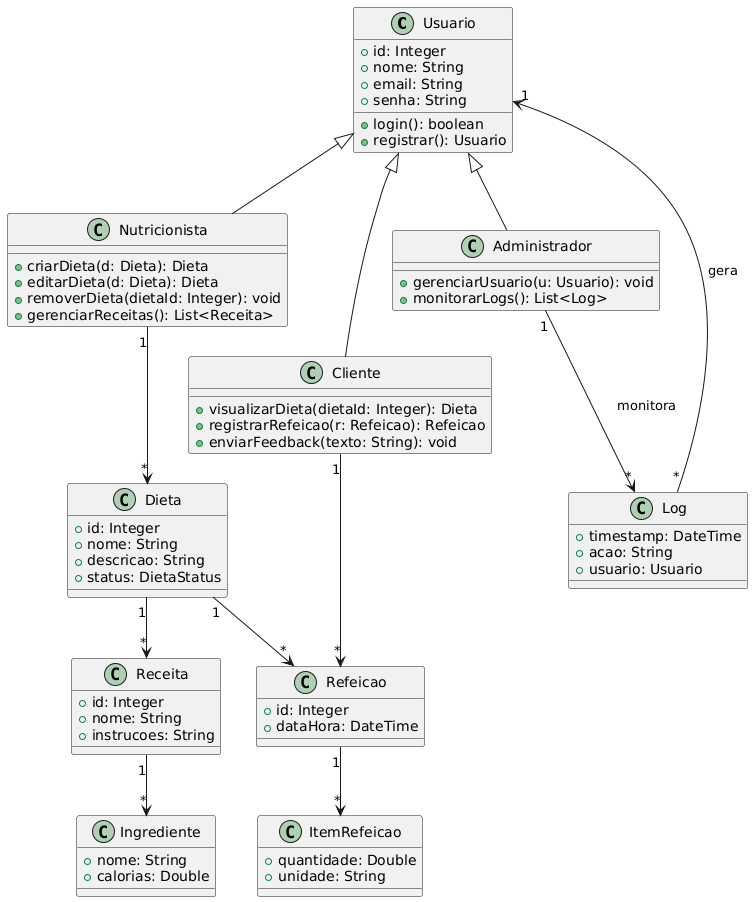

The diagram above was rendered by PlantUML. Its source (embedded in the PNG):
@startuml
' Definição das classes principais '
class Usuario {
  +id: Integer
  +nome: String
  +email: String
  +senha: String
  +login(): boolean
  +registrar(): Usuario
}

class Nutricionista {
  +criarDieta(d: Dieta): Dieta
  +editarDieta(d: Dieta): Dieta
  +removerDieta(dietaId: Integer): void
  +gerenciarReceitas(): List<Receita>
}

class Cliente {
  +visualizarDieta(dietaId: Integer): Dieta
  +registrarRefeicao(r: Refeicao): Refeicao
  +enviarFeedback(texto: String): void
}

class Administrador {
  +gerenciarUsuario(u: Usuario): void
  +monitorarLogs(): List<Log>
}

class Dieta {
  +id: Integer
  +nome: String
  +descricao: String
  +status: DietaStatus
}

class Refeicao {
  +id: Integer
  +dataHora: DateTime
}

class ItemRefeicao {
  +quantidade: Double
  +unidade: String
}

class Receita {
  +id: Integer
  +nome: String
  +instrucoes: String
}

class Ingrediente {
  +nome: String
  +calorias: Double
}

' Classe de Log com referência ao usuário que gerou a ação '
class Log {
  +timestamp: DateTime
  +acao: String
  +usuario: Usuario
}


' Relações de herança '
Usuario <|-- Nutricionista
Usuario <|-- Cliente
Usuario <|-- Administrador

' Relações de associação principal '
Nutricionista "1" --> "*" Dieta
Cliente "1" --> "*" Refeicao
Dieta "1" --> "*" Refeicao
Dieta "1" --> "*" Receita
Refeicao "1" --> "*" ItemRefeicao
Receita "1" --> "*" Ingrediente

' Associação de logs: cada log é gerado por um usuário e pode ser monitorado por administrador '
Usuario "1" <-- "*" Log : gera
Administrador "1" --> "*" Log : monitora
@enduml